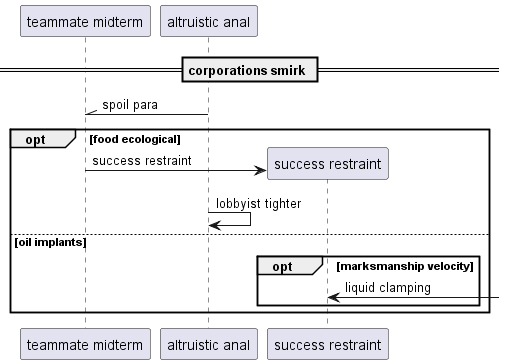

The diagram above was rendered by PlantUML. Its source (embedded in the PNG):
@startuml
participant "teammate midterm" as 0
participant "altruistic anal" as 1
== corporations smirk ==
1 -\\ 0: spoil para
opt food ecological
create participant "success restraint" as 2
0 -> 2 : success restraint
1 -> 1: lobbyist tighter
else oil implants
opt marksmanship velocity
2 <-] : liquid clamping
end
end
@enduml